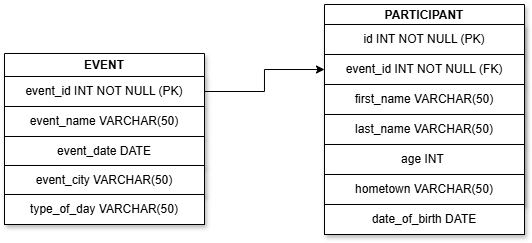

The diagram above was exported from draw.io. Its source (the exported page's mxGraphModel, read from the mxfile embedded in the PNG):
<mxGraphModel dx="607" dy="299" grid="1" gridSize="10" guides="1" tooltips="1" connect="1" arrows="1" fold="1" page="1" pageScale="1" pageWidth="850" pageHeight="1100" math="0" shadow="0" extFonts="Permanent Marker^https://fonts.googleapis.com/css?family=Permanent+Marker">
  <root>
    <mxCell id="0" />
    <mxCell id="1" parent="0" />
    <mxCell id="zJRuN_2FEPxecE70fSIh-27" value="EVENT" style="swimlane;whiteSpace=wrap;html=1;shadow=1;" vertex="1" parent="1">
      <mxGeometry x="160" y="109" width="200" height="141" as="geometry">
        <mxRectangle x="160" y="109" width="80" height="30" as="alternateBounds" />
      </mxGeometry>
    </mxCell>
    <mxCell id="zJRuN_2FEPxecE70fSIh-28" value="event_id INT NOT NULL (PK)" style="rounded=0;whiteSpace=wrap;html=1;shadow=1;" vertex="1" parent="zJRuN_2FEPxecE70fSIh-27">
      <mxGeometry y="23" width="200" height="30" as="geometry" />
    </mxCell>
    <mxCell id="zJRuN_2FEPxecE70fSIh-29" value="event_name VARCHAR(50)" style="rounded=0;whiteSpace=wrap;html=1;shadow=1;" vertex="1" parent="zJRuN_2FEPxecE70fSIh-27">
      <mxGeometry y="53" width="200" height="30" as="geometry" />
    </mxCell>
    <mxCell id="zJRuN_2FEPxecE70fSIh-30" value="event_date DATE" style="rounded=0;whiteSpace=wrap;html=1;shadow=1;" vertex="1" parent="zJRuN_2FEPxecE70fSIh-27">
      <mxGeometry y="83" width="200" height="30" as="geometry" />
    </mxCell>
    <mxCell id="zJRuN_2FEPxecE70fSIh-31" value="event_city VARCHAR(50)" style="rounded=0;whiteSpace=wrap;html=1;shadow=1;" vertex="1" parent="zJRuN_2FEPxecE70fSIh-27">
      <mxGeometry y="112" width="200" height="30" as="geometry" />
    </mxCell>
    <mxCell id="zJRuN_2FEPxecE70fSIh-32" value="type_of_day VARCHAR(50)" style="rounded=0;whiteSpace=wrap;html=1;shadow=1;" vertex="1" parent="1">
      <mxGeometry x="160" y="250" width="200" height="30" as="geometry" />
    </mxCell>
    <mxCell id="zJRuN_2FEPxecE70fSIh-33" value="PARTICIPANT" style="swimlane;whiteSpace=wrap;html=1;swimlaneFillColor=default;shadow=1;" vertex="1" parent="1">
      <mxGeometry x="480" y="60" width="200" height="200" as="geometry" />
    </mxCell>
    <mxCell id="zJRuN_2FEPxecE70fSIh-34" value="id INT NOT NULL (PK)" style="rounded=0;whiteSpace=wrap;html=1;shadow=1;" vertex="1" parent="zJRuN_2FEPxecE70fSIh-33">
      <mxGeometry y="20" width="200" height="30" as="geometry" />
    </mxCell>
    <mxCell id="zJRuN_2FEPxecE70fSIh-35" value="event_id INT NOT NULL (FK)" style="rounded=0;whiteSpace=wrap;html=1;shadow=1;" vertex="1" parent="zJRuN_2FEPxecE70fSIh-33">
      <mxGeometry y="50" width="200" height="30" as="geometry" />
    </mxCell>
    <mxCell id="zJRuN_2FEPxecE70fSIh-36" value="first_name VARCHAR(50)" style="rounded=0;whiteSpace=wrap;html=1;shadow=1;" vertex="1" parent="zJRuN_2FEPxecE70fSIh-33">
      <mxGeometry y="80" width="200" height="30" as="geometry" />
    </mxCell>
    <mxCell id="zJRuN_2FEPxecE70fSIh-37" value="last_name VARCHAR(50)" style="rounded=0;whiteSpace=wrap;html=1;shadow=1;" vertex="1" parent="zJRuN_2FEPxecE70fSIh-33">
      <mxGeometry y="110" width="200" height="30" as="geometry" />
    </mxCell>
    <mxCell id="zJRuN_2FEPxecE70fSIh-38" value="age INT&amp;nbsp;" style="rounded=0;whiteSpace=wrap;html=1;shadow=1;" vertex="1" parent="zJRuN_2FEPxecE70fSIh-33">
      <mxGeometry y="140" width="200" height="30" as="geometry" />
    </mxCell>
    <mxCell id="zJRuN_2FEPxecE70fSIh-39" value="hometown VARCHAR(50)" style="rounded=0;whiteSpace=wrap;html=1;shadow=1;" vertex="1" parent="zJRuN_2FEPxecE70fSIh-33">
      <mxGeometry y="170" width="200" height="30" as="geometry" />
    </mxCell>
    <mxCell id="zJRuN_2FEPxecE70fSIh-40" value="date_of_birth DATE" style="rounded=0;whiteSpace=wrap;html=1;shadow=1;" vertex="1" parent="1">
      <mxGeometry x="480" y="260" width="200" height="30" as="geometry" />
    </mxCell>
    <mxCell id="zJRuN_2FEPxecE70fSIh-45" style="edgeStyle=orthogonalEdgeStyle;rounded=0;orthogonalLoop=1;jettySize=auto;html=1;exitX=1;exitY=0.5;exitDx=0;exitDy=0;entryX=0;entryY=0.5;entryDx=0;entryDy=0;" edge="1" parent="1" source="zJRuN_2FEPxecE70fSIh-28" target="zJRuN_2FEPxecE70fSIh-35">
      <mxGeometry relative="1" as="geometry" />
    </mxCell>
  </root>
</mxGraphModel>